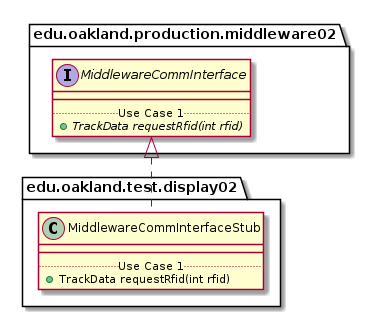

The diagram above was rendered by PlantUML. Its source (embedded in the PNG):
@startuml MiddlewareCommInterfaceStub_DirectDependencies


package edu.oakland.test.display02 {
    class MiddlewareCommInterfaceStub {
        __
        .. Use Case 1 ..
        + TrackData requestRfid(int rfid)
    }
}





package edu.oakland.production.middleware02 {
    interface MiddlewareCommInterface {
        __
        .. Use Case 1 ..
        {abstract} + TrackData requestRfid(int rfid)
    }
}

MiddlewareCommInterfaceStub .up.|> MiddlewareCommInterface

@enduml